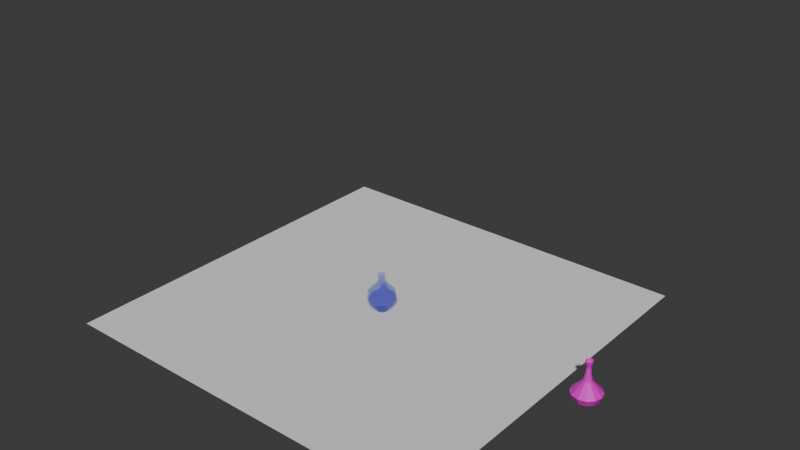 # Source: C42-S03-V05_More_Parametric_Modelling.blend  (saved by Blender 4.2.66; exported with 4.5.12 LTS)
import bpy
from mathutils import Matrix  # noqa: F401  (used for matrix-valued properties, if any)

bpy.ops.wm.read_factory_settings(use_empty=True)
scene = bpy.context.scene
scene.name = 'Scene'

# ---- collections
col_collection = bpy.data.collections.new('Collection'); scene.collection.children.link(col_collection)
col_mesh_modelling = bpy.data.collections.new('Mesh Modelling'); scene.collection.children.link(col_mesh_modelling)
col_parametric_modelling = bpy.data.collections.new('Parametric Modelling'); scene.collection.children.link(col_parametric_modelling)

# ---- materials (node trees are filled in below, after node groups)
mat_glass = bpy.data.materials.new('Glass')
mat_glass_001 = bpy.data.materials.new('Glass.001')

# ---- material node trees
mat_glass.use_nodes = True; mat_glass.node_tree.nodes.clear()
_N = mat_glass.node_tree.nodes; _L = mat_glass.node_tree.links
n0 = _N.new('ShaderNodeBsdfPrincipled'); n0.name = 'Principled BSDF'; n0.location = (10, 300)
n0.inputs[0].default_value = (0.004843, 0.004639, 0.8001, 1.0)
n0.inputs[2].default_value = 0.1
n0.inputs[4].default_value = 0.2139
n1 = _N.new('ShaderNodeOutputMaterial'); n1.name = 'Material Output'; n1.location = (300, 300)
_L.new(n0.outputs[0], n1.inputs[0])
n1.is_active_output = True
mat_glass_001.use_nodes = True; mat_glass_001.node_tree.nodes.clear()
_N = mat_glass_001.node_tree.nodes; _L = mat_glass_001.node_tree.links
n0 = _N.new('ShaderNodeBsdfPrincipled'); n0.name = 'Principled BSDF'; n0.location = (10, 300)
n0.inputs[0].default_value = (0.8008, 0.007578, 0.6189, 1.0)
n1 = _N.new('ShaderNodeOutputMaterial'); n1.name = 'Material Output'; n1.location = (300, 300)
_L.new(n0.outputs[0], n1.inputs[0])
n1.is_active_output = True

# ---- world
world_world = bpy.data.worlds.new('World'); scene.world = world_world
world_world.use_nodes = True; world_world.node_tree.nodes.clear()
_N = world_world.node_tree.nodes; _L = world_world.node_tree.links
n0 = _N.new('ShaderNodeOutputWorld'); n0.name = 'World Output'; n0.location = (300, 300)
n1 = _N.new('ShaderNodeBackground'); n1.name = 'Background'; n1.location = (10, 300)
n1.inputs[0].default_value = (0.05088, 0.05088, 0.05088, 1.0)
_L.new(n1.outputs[0], n0.inputs[0])
n0.is_active_output = True
world_world.color = (0.05088, 0.05088, 0.05088)
world_world.sun_shadow_jitter_overblur = 0.0

# ---- meshes
me_plane = bpy.data.meshes.new('Plane')
me_plane.from_pydata([(-1.0, -1.0, 0.0), (1.0, -1.0, 0.0), (-1.0, 1.0, 0.0), (1.0, 1.0, 0.0)], [], [(0, 1, 3, 2)])
_uv = me_plane.uv_layers.new(name='UVMap')
_uv.uv.foreach_set('vector', [0.0, 0.0, 1.0, 0.0, 1.0, 1.0, 0.0, 1.0])
me_plane.update()
me_cylinder_001 = bpy.data.meshes.new('Cylinder.001')
me_cylinder_001.from_pydata([(0.0, 0.151, 0.0), (0.0, 0.09785, 1.0), (0.07551, 0.1308, 0.0), (0.04893, 0.08474, 1.0), (0.1308, 0.07551, 0.0), (0.08474, 0.04893, 1.0), (0.151, 1.233e-09, 0.0), (0.09785, 8.367e-10, 1.0), (0.1308, -0.07551, 0.0), (0.08474, -0.04893, 1.0), (0.07551, -0.1308, 0.0), (0.04893, -0.08474, 1.0), (0.0, -0.151, 0.0), (0.0, -0.09785, 1.0), (-0.07551, -0.1308, 0.0), (-0.04893, -0.08474, 1.0), (-0.1308, -0.07551, 0.0), (-0.08474, -0.04893, 1.0), (-0.151, 1.233e-09, 0.0), (-0.09785, 8.367e-10, 1.0), (-0.1308, 0.07551, 0.0), (-0.08474, 0.04893, 1.0), (-0.07551, 0.1308, 0.0), (-0.04893, 0.08474, 1.0), (0.0, 0.3, 0.1667), (0.0, 0.3773, 0.3333), (0.0, 0.3, 0.5), (0.0, 0.1354, 0.6667), (0.0, 0.09785, 0.8333), (0.04893, 0.08474, 0.8333), (0.06769, 0.1172, 0.6667), (0.15, 0.2598, 0.5), (0.1886, 0.3267, 0.3333), (0.15, 0.2598, 0.1667), (0.08474, 0.04893, 0.8333), (0.1172, 0.06769, 0.6667), (0.2598, 0.15, 0.5), (0.3267, 0.1886, 0.3333), (0.2598, 0.15, 0.1667), (0.09785, 8.367e-10, 0.8333), (0.1354, 1.363e-09, 0.6667), (0.3, 0.0, 0.5), (0.3773, -6.398e-10, 0.3333), (0.3, 0.0, 0.1667), (0.08474, -0.04893, 0.8333), (0.1172, -0.06769, 0.6667), (0.2598, -0.15, 0.5), (0.3267, -0.1886, 0.3333), (0.2598, -0.15, 0.1667), (0.04893, -0.08474, 0.8333), (0.06769, -0.1172, 0.6667), (0.15, -0.2598, 0.5), (0.1886, -0.3267, 0.3333), (0.15, -0.2598, 0.1667), (0.0, -0.09785, 0.8333), (0.0, -0.1354, 0.6667), (0.0, -0.3, 0.5), (0.0, -0.3773, 0.3333), (0.0, -0.3, 0.1667), (-0.04893, -0.08474, 0.8333), (-0.06769, -0.1172, 0.6667), (-0.15, -0.2598, 0.5), (-0.1886, -0.3267, 0.3333), (-0.15, -0.2598, 0.1667), (-0.08474, -0.04893, 0.8333), (-0.1172, -0.06769, 0.6667), (-0.2598, -0.15, 0.5), (-0.3267, -0.1886, 0.3333), (-0.2598, -0.15, 0.1667), (-0.09785, 8.367e-10, 0.8333), (-0.1354, 1.363e-09, 0.6667), (-0.3, 0.0, 0.5), (-0.3773, -6.398e-10, 0.3333), (-0.3, 0.0, 0.1667), (-0.08474, 0.04893, 0.8333), (-0.1172, 0.06769, 0.6667), (-0.2598, 0.15, 0.5), (-0.3267, 0.1886, 0.3333), (-0.2598, 0.15, 0.1667), (-0.04893, 0.08474, 0.8333), (-0.06769, 0.1172, 0.6667), (-0.15, 0.2598, 0.5), (-0.1886, 0.3267, 0.3333), (-0.15, 0.2598, 0.1667)], [], [(28, 1, 3, 29), (29, 3, 5, 34), (34, 5, 7, 39), (39, 7, 9, 44), (44, 9, 11, 49), (49, 11, 13, 54), (54, 13, 15, 59), (59, 15, 17, 64), (64, 17, 19, 69), (69, 19, 21, 74), (3, 1, 23, 21, 19, 17, 15, 13, 11, 9, 7, 5), (74, 21, 23, 79), (79, 23, 1, 28), (0, 2, 4, 6, 8, 10, 12, 14, 16, 18, 20, 22), (22, 83, 24, 0), (83, 82, 25, 24), (82, 81, 26, 25), (81, 80, 27, 26), (80, 79, 28, 27), (20, 78, 83, 22), (78, 77, 82, 83), (77, 76, 81, 82), (76, 75, 80, 81), (75, 74, 79, 80), (18, 73, 78, 20), (73, 72, 77, 78), (72, 71, 76, 77), (71, 70, 75, 76), (70, 69, 74, 75), (16, 68, 73, 18), (68, 67, 72, 73), (67, 66, 71, 72), (66, 65, 70, 71), (65, 64, 69, 70), (14, 63, 68, 16), (63, 62, 67, 68), (62, 61, 66, 67), (61, 60, 65, 66), (60, 59, 64, 65), (12, 58, 63, 14), (58, 57, 62, 63), (57, 56, 61, 62), (56, 55, 60, 61), (55, 54, 59, 60), (10, 53, 58, 12), (53, 52, 57, 58), (52, 51, 56, 57), (51, 50, 55, 56), (50, 49, 54, 55), (8, 48, 53, 10), (48, 47, 52, 53), (47, 46, 51, 52), (46, 45, 50, 51), (45, 44, 49, 50), (6, 43, 48, 8), (43, 42, 47, 48), (42, 41, 46, 47), (41, 40, 45, 46), (40, 39, 44, 45), (4, 38, 43, 6), (38, 37, 42, 43), (37, 36, 41, 42), (36, 35, 40, 41), (35, 34, 39, 40), (2, 33, 38, 4), (33, 32, 37, 38), (32, 31, 36, 37), (31, 30, 35, 36), (30, 29, 34, 35), (0, 24, 33, 2), (24, 25, 32, 33), (25, 26, 31, 32), (26, 27, 30, 31), (27, 28, 29, 30)])
_uv = me_cylinder_001.uv_layers.new(name='UVMap')
_uv.uv.foreach_set('vector', [1.0, 0.9167, 1.0, 1.0, 0.9167, 1.0, 0.9167, 0.9167, 0.9167, 0.9167, 0.9167, 1.0, 0.8333, 1.0, 0.8333, 0.9167, 0.8333, 0.9167, 0.8333, 1.0, 0.75, 1.0, 0.75, 0.9167, 0.75, 0.9167, 0.75, 1.0, 0.6667, 1.0, 0.6667, 0.9167, 0.6667, 0.9167, 0.6667, 1.0, 0.5833, 1.0, 0.5833, 0.9167, 0.5833, 0.9167, 0.5833, 1.0, 0.5, 1.0, 0.5, 0.9167, 0.5, 0.9167, 0.5, 1.0, 0.4167, 1.0, 0.4167, 0.9167, 0.4167, 0.9167, 0.4167, 1.0, 0.3333, 1.0, 0.3333, 0.9167, 0.3333, 0.9167, 0.3333, 1.0, 0.25, 1.0, 0.25, 0.9167, 0.25, 0.9167, 0.25, 1.0, 0.1667, 1.0, 0.1667, 0.9167, 0.37, 0.4578, 0.25, 0.49, 0.13, 0.4578, 0.04215, 0.37, 0.01, 0.25, 0.04215, 0.13, 0.13, 0.04215, 0.25, 0.01, 0.37, 0.04215, 0.4578, 0.13, 0.49, 0.25, 0.4578, 0.37, 0.1667, 0.9167, 0.1667, 1.0, 0.08333, 1.0, 0.08333, 0.9167, 0.08333, 0.9167, 0.08333, 1.0, 7.451e-08, 1.0, 7.451e-08, 0.9167, 0.75, 0.49, 0.87, 0.4578, 0.9578, 0.37, 0.99, 0.25, 0.9578, 0.13, 0.87, 0.04215, 0.75, 0.01, 0.63, 0.04215, 0.5422, 0.13, 0.51, 0.25, 0.5422, 0.37, 0.63, 0.4578, 0.08333, 0.5, 0.08333, 0.5833, 7.451e-08, 0.5833, 7.451e-08, 0.5, 0.08333, 0.5833, 0.08333, 0.6667, 7.451e-08, 0.6667, 7.451e-08, 0.5833, 0.08333, 0.6667, 0.08333, 0.75, 7.451e-08, 0.75, 7.451e-08, 0.6667, 0.08333, 0.75, 0.08333, 0.8333, 7.451e-08, 0.8333, 7.451e-08, 0.75, 0.08333, 0.8333, 0.08333, 0.9167, 7.451e-08, 0.9167, 7.451e-08, 0.8333, 0.1667, 0.5, 0.1667, 0.5833, 0.08333, 0.5833, 0.08333, 0.5, 0.1667, 0.5833, 0.1667, 0.6667, 0.08333, 0.6667, 0.08333, 0.5833, 0.1667, 0.6667, 0.1667, 0.75, 0.08333, 0.75, 0.08333, 0.6667, 0.1667, 0.75, 0.1667, 0.8333, 0.08333, 0.8333, 0.08333, 0.75, 0.1667, 0.8333, 0.1667, 0.9167, 0.08333, 0.9167, 0.08333, 0.8333, 0.25, 0.5, 0.25, 0.5833, 0.1667, 0.5833, 0.1667, 0.5, 0.25, 0.5833, 0.25, 0.6667, 0.1667, 0.6667, 0.1667, 0.5833, 0.25, 0.6667, 0.25, 0.75, 0.1667, 0.75, 0.1667, 0.6667, 0.25, 0.75, 0.25, 0.8333, 0.1667, 0.8333, 0.1667, 0.75, 0.25, 0.8333, 0.25, 0.9167, 0.1667, 0.9167, 0.1667, 0.8333, 0.3333, 0.5, 0.3333, 0.5833, 0.25, 0.5833, 0.25, 0.5, 0.3333, 0.5833, 0.3333, 0.6667, 0.25, 0.6667, 0.25, 0.5833, 0.3333, 0.6667, 0.3333, 0.75, 0.25, 0.75, 0.25, 0.6667, 0.3333, 0.75, 0.3333, 0.8333, 0.25, 0.8333, 0.25, 0.75, 0.3333, 0.8333, 0.3333, 0.9167, 0.25, 0.9167, 0.25, 0.8333, 0.4167, 0.5, 0.4167, 0.5833, 0.3333, 0.5833, 0.3333, 0.5, 0.4167, 0.5833, 0.4167, 0.6667, 0.3333, 0.6667, 0.3333, 0.5833, 0.4167, 0.6667, 0.4167, 0.75, 0.3333, 0.75, 0.3333, 0.6667, 0.4167, 0.75, 0.4167, 0.8333, 0.3333, 0.8333, 0.3333, 0.75, 0.4167, 0.8333, 0.4167, 0.9167, 0.3333, 0.9167, 0.3333, 0.8333, 0.5, 0.5, 0.5, 0.5833, 0.4167, 0.5833, 0.4167, 0.5, 0.5, 0.5833, 0.5, 0.6667, 0.4167, 0.6667, 0.4167, 0.5833, 0.5, 0.6667, 0.5, 0.75, 0.4167, 0.75, 0.4167, 0.6667, 0.5, 0.75, 0.5, 0.8333, 0.4167, 0.8333, 0.4167, 0.75, 0.5, 0.8333, 0.5, 0.9167, 0.4167, 0.9167, 0.4167, 0.8333, 0.5833, 0.5, 0.5833, 0.5833, 0.5, 0.5833, 0.5, 0.5, 0.5833, 0.5833, 0.5833, 0.6667, 0.5, 0.6667, 0.5, 0.5833, 0.5833, 0.6667, 0.5833, 0.75, 0.5, 0.75, 0.5, 0.6667, 0.5833, 0.75, 0.5833, 0.8333, 0.5, 0.8333, 0.5, 0.75, 0.5833, 0.8333, 0.5833, 0.9167, 0.5, 0.9167, 0.5, 0.8333, 0.6667, 0.5, 0.6667, 0.5833, 0.5833, 0.5833, 0.5833, 0.5, 0.6667, 0.5833, 0.6667, 0.6667, 0.5833, 0.6667, 0.5833, 0.5833, 0.6667, 0.6667, 0.6667, 0.75, 0.5833, 0.75, 0.5833, 0.6667, 0.6667, 0.75, 0.6667, 0.8333, 0.5833, 0.8333, 0.5833, 0.75, 0.6667, 0.8333, 0.6667, 0.9167, 0.5833, 0.9167, 0.5833, 0.8333, 0.75, 0.5, 0.75, 0.5833, 0.6667, 0.5833, 0.6667, 0.5, 0.75, 0.5833, 0.75, 0.6667, 0.6667, 0.6667, 0.6667, 0.5833, 0.75, 0.6667, 0.75, 0.75, 0.6667, 0.75, 0.6667, 0.6667, 0.75, 0.75, 0.75, 0.8333, 0.6667, 0.8333, 0.6667, 0.75, 0.75, 0.8333, 0.75, 0.9167, 0.6667, 0.9167, 0.6667, 0.8333, 0.8333, 0.5, 0.8333, 0.5833, 0.75, 0.5833, 0.75, 0.5, 0.8333, 0.5833, 0.8333, 0.6667, 0.75, 0.6667, 0.75, 0.5833, 0.8333, 0.6667, 0.8333, 0.75, 0.75, 0.75, 0.75, 0.6667, 0.8333, 0.75, 0.8333, 0.8333, 0.75, 0.8333, 0.75, 0.75, 0.8333, 0.8333, 0.8333, 0.9167, 0.75, 0.9167, 0.75, 0.8333, 0.9167, 0.5, 0.9167, 0.5833, 0.8333, 0.5833, 0.8333, 0.5, 0.9167, 0.5833, 0.9167, 0.6667, 0.8333, 0.6667, 0.8333, 0.5833, 0.9167, 0.6667, 0.9167, 0.75, 0.8333, 0.75, 0.8333, 0.6667, 0.9167, 0.75, 0.9167, 0.8333, 0.8333, 0.8333, 0.8333, 0.75, 0.9167, 0.8333, 0.9167, 0.9167, 0.8333, 0.9167, 0.8333, 0.8333, 1.0, 0.5, 1.0, 0.5833, 0.9167, 0.5833, 0.9167, 0.5, 1.0, 0.5833, 1.0, 0.6667, 0.9167, 0.6667, 0.9167, 0.5833, 1.0, 0.6667, 1.0, 0.75, 0.9167, 0.75, 0.9167, 0.6667, 1.0, 0.75, 1.0, 0.8333, 0.9167, 0.8333, 0.9167, 0.75, 1.0, 0.8333, 1.0, 0.9167, 0.9167, 0.9167, 0.9167, 0.8333])
me_cylinder_001.update()
me_cylinder_002 = bpy.data.meshes.new('Cylinder.002')
me_cylinder_002.from_pydata([(0.0, 0.3, 0.0), (0.0, 0.3, 1.0), (0.15, 0.2598, 0.0), (0.15, 0.2598, 1.0), (0.2598, 0.15, 0.0), (0.2598, 0.15, 1.0), (0.3, 0.0, 0.0), (0.3, 0.0, 1.0), (0.2598, -0.15, 0.0), (0.2598, -0.15, 1.0), (0.15, -0.2598, 0.0), (0.15, -0.2598, 1.0), (0.0, -0.3, 0.0), (0.0, -0.3, 1.0), (-0.15, -0.2598, 0.0), (-0.15, -0.2598, 1.0), (-0.2598, -0.15, 0.0), (-0.2598, -0.15, 1.0), (-0.3, 0.0, 0.0), (-0.3, 0.0, 1.0), (-0.2598, 0.15, 0.0), (-0.2598, 0.15, 1.0), (-0.15, 0.2598, 0.0), (-0.15, 0.2598, 1.0)], [], [(0, 1, 3, 2), (2, 3, 5, 4), (4, 5, 7, 6), (6, 7, 9, 8), (8, 9, 11, 10), (10, 11, 13, 12), (12, 13, 15, 14), (14, 15, 17, 16), (16, 17, 19, 18), (18, 19, 21, 20), (3, 1, 23, 21, 19, 17, 15, 13, 11, 9, 7, 5), (20, 21, 23, 22), (22, 23, 1, 0), (0, 2, 4, 6, 8, 10, 12, 14, 16, 18, 20, 22)])
_uv = me_cylinder_002.uv_layers.new(name='UVMap')
_uv.uv.foreach_set('vector', [1.0, 0.5, 1.0, 1.0, 0.9167, 1.0, 0.9167, 0.5, 0.9167, 0.5, 0.9167, 1.0, 0.8333, 1.0, 0.8333, 0.5, 0.8333, 0.5, 0.8333, 1.0, 0.75, 1.0, 0.75, 0.5, 0.75, 0.5, 0.75, 1.0, 0.6667, 1.0, 0.6667, 0.5, 0.6667, 0.5, 0.6667, 1.0, 0.5833, 1.0, 0.5833, 0.5, 0.5833, 0.5, 0.5833, 1.0, 0.5, 1.0, 0.5, 0.5, 0.5, 0.5, 0.5, 1.0, 0.4167, 1.0, 0.4167, 0.5, 0.4167, 0.5, 0.4167, 1.0, 0.3333, 1.0, 0.3333, 0.5, 0.3333, 0.5, 0.3333, 1.0, 0.25, 1.0, 0.25, 0.5, 0.25, 0.5, 0.25, 1.0, 0.1667, 1.0, 0.1667, 0.5, 0.37, 0.4578, 0.25, 0.49, 0.13, 0.4578, 0.04215, 0.37, 0.01, 0.25, 0.04215, 0.13, 0.13, 0.04215, 0.25, 0.01, 0.37, 0.04215, 0.4578, 0.13, 0.49, 0.25, 0.4578, 0.37, 0.1667, 0.5, 0.1667, 1.0, 0.08333, 1.0, 0.08333, 0.5, 0.08333, 0.5, 0.08333, 1.0, 7.451e-08, 1.0, 7.451e-08, 0.5, 0.75, 0.49, 0.87, 0.4578, 0.9578, 0.37, 0.99, 0.25, 0.9578, 0.13, 0.87, 0.04215, 0.75, 0.01, 0.63, 0.04215, 0.5422, 0.13, 0.51, 0.25, 0.5422, 0.37, 0.63, 0.4578])
me_cylinder_002.update()
me_cylinder_003 = bpy.data.meshes.new('Cylinder.003')
me_cylinder_003.from_pydata([(0.0, 0.151, 0.0), (0.0, 0.09785, 1.0), (0.07551, 0.1308, 0.0), (0.04893, 0.08474, 1.0), (0.1308, 0.07551, 0.0), (0.08474, 0.04893, 1.0), (0.151, 1.233e-09, 0.0), (0.09785, 8.367e-10, 1.0), (0.1308, -0.07551, 0.0), (0.08474, -0.04893, 1.0), (0.07551, -0.1308, 0.0), (0.04893, -0.08474, 1.0), (0.0, -0.151, 0.0), (0.0, -0.09785, 1.0), (-0.07551, -0.1308, 0.0), (-0.04893, -0.08474, 1.0), (-0.1308, -0.07551, 0.0), (-0.08474, -0.04893, 1.0), (-0.151, 1.233e-09, 0.0), (-0.09785, 8.367e-10, 1.0), (-0.1308, 0.07551, 0.0), (-0.08474, 0.04893, 1.0), (-0.07551, 0.1308, 0.0), (-0.04893, 0.08474, 1.0), (0.0, 0.3, 0.04282), (0.0, 0.3773, 0.2095), (0.0, 0.1044, 0.5), (0.0, 0.07093, 0.6667), (5.925e-08, 0.04922, 0.8333), (0.02461, 0.04263, 0.8333), (0.03546, 0.06143, 0.6667), (0.05221, 0.09044, 0.5), (0.1886, 0.3267, 0.2095), (0.15, 0.2598, 0.04282), (0.04263, 0.02461, 0.8333), (0.06143, 0.03546, 0.6667), (0.09044, 0.05221, 0.5), (0.3267, 0.1886, 0.2095), (0.2598, 0.15, 0.04282), (0.04922, 4.209e-10, 0.8333), (0.07093, -4.683e-10, 0.6667), (0.1044, 1.619e-09, 0.5), (0.3773, -6.398e-10, 0.2095), (0.3, 0.0, 0.04282), (0.04263, -0.02461, 0.8333), (0.06143, -0.03546, 0.6667), (0.09044, -0.05221, 0.5), (0.3267, -0.1886, 0.2095), (0.2598, -0.15, 0.04282), (0.02461, -0.04263, 0.8333), (0.03546, -0.06143, 0.6667), (0.05221, -0.09044, 0.5), (0.1886, -0.3267, 0.2095), (0.15, -0.2598, 0.04282), (5.925e-08, -0.04922, 0.8333), (0.0, -0.07093, 0.6667), (0.0, -0.1044, 0.5), (0.0, -0.3773, 0.2095), (0.0, -0.3, 0.04282), (-0.02461, -0.04263, 0.8333), (-0.03546, -0.06143, 0.6667), (-0.05221, -0.09044, 0.5), (-0.1886, -0.3267, 0.2095), (-0.15, -0.2598, 0.04282), (-0.04263, -0.02461, 0.8333), (-0.06143, -0.03546, 0.6667), (-0.09044, -0.05221, 0.5), (-0.3267, -0.1886, 0.2095), (-0.2598, -0.15, 0.04282), (-0.04922, 4.209e-10, 0.8333), (-0.07093, -4.683e-10, 0.6667), (-0.1044, 1.619e-09, 0.5), (-0.3773, -6.398e-10, 0.2095), (-0.3, 0.0, 0.04282), (-0.04263, 0.02461, 0.8333), (-0.06143, 0.03546, 0.6667), (-0.09044, 0.05221, 0.5), (-0.3267, 0.1886, 0.2095), (-0.2598, 0.15, 0.04282), (-0.02461, 0.04263, 0.8333), (-0.03546, 0.06143, 0.6667), (-0.05221, 0.09044, 0.5), (-0.1886, 0.3267, 0.2095), (-0.15, 0.2598, 0.04282)], [], [(28, 1, 3, 29), (29, 3, 5, 34), (34, 5, 7, 39), (39, 7, 9, 44), (44, 9, 11, 49), (49, 11, 13, 54), (54, 13, 15, 59), (59, 15, 17, 64), (64, 17, 19, 69), (69, 19, 21, 74), (3, 1, 23, 21, 19, 17, 15, 13, 11, 9, 7, 5), (74, 21, 23, 79), (79, 23, 1, 28), (0, 2, 4, 6, 8, 10, 12, 14, 16, 18, 20, 22), (22, 83, 24, 0), (83, 82, 25, 24), (82, 81, 26, 25), (81, 80, 27, 26), (80, 79, 28, 27), (20, 78, 83, 22), (78, 77, 82, 83), (77, 76, 81, 82), (76, 75, 80, 81), (75, 74, 79, 80), (18, 73, 78, 20), (73, 72, 77, 78), (72, 71, 76, 77), (71, 70, 75, 76), (70, 69, 74, 75), (16, 68, 73, 18), (68, 67, 72, 73), (67, 66, 71, 72), (66, 65, 70, 71), (65, 64, 69, 70), (14, 63, 68, 16), (63, 62, 67, 68), (62, 61, 66, 67), (61, 60, 65, 66), (60, 59, 64, 65), (12, 58, 63, 14), (58, 57, 62, 63), (57, 56, 61, 62), (56, 55, 60, 61), (55, 54, 59, 60), (10, 53, 58, 12), (53, 52, 57, 58), (52, 51, 56, 57), (51, 50, 55, 56), (50, 49, 54, 55), (8, 48, 53, 10), (48, 47, 52, 53), (47, 46, 51, 52), (46, 45, 50, 51), (45, 44, 49, 50), (6, 43, 48, 8), (43, 42, 47, 48), (42, 41, 46, 47), (41, 40, 45, 46), (40, 39, 44, 45), (4, 38, 43, 6), (38, 37, 42, 43), (37, 36, 41, 42), (36, 35, 40, 41), (35, 34, 39, 40), (2, 33, 38, 4), (33, 32, 37, 38), (32, 31, 36, 37), (31, 30, 35, 36), (30, 29, 34, 35), (0, 24, 33, 2), (24, 25, 32, 33), (25, 26, 31, 32), (26, 27, 30, 31), (27, 28, 29, 30)])
_uv = me_cylinder_003.uv_layers.new(name='UVMap')
_uv.uv.foreach_set('vector', [1.0, 0.9167, 1.0, 1.0, 0.9167, 1.0, 0.9167, 0.9167, 0.9167, 0.9167, 0.9167, 1.0, 0.8333, 1.0, 0.8333, 0.9167, 0.8333, 0.9167, 0.8333, 1.0, 0.75, 1.0, 0.75, 0.9167, 0.75, 0.9167, 0.75, 1.0, 0.6667, 1.0, 0.6667, 0.9167, 0.6667, 0.9167, 0.6667, 1.0, 0.5833, 1.0, 0.5833, 0.9167, 0.5833, 0.9167, 0.5833, 1.0, 0.5, 1.0, 0.5, 0.9167, 0.5, 0.9167, 0.5, 1.0, 0.4167, 1.0, 0.4167, 0.9167, 0.4167, 0.9167, 0.4167, 1.0, 0.3333, 1.0, 0.3333, 0.9167, 0.3333, 0.9167, 0.3333, 1.0, 0.25, 1.0, 0.25, 0.9167, 0.25, 0.9167, 0.25, 1.0, 0.1667, 1.0, 0.1667, 0.9167, 0.37, 0.4578, 0.25, 0.49, 0.13, 0.4578, 0.04215, 0.37, 0.01, 0.25, 0.04215, 0.13, 0.13, 0.04215, 0.25, 0.01, 0.37, 0.04215, 0.4578, 0.13, 0.49, 0.25, 0.4578, 0.37, 0.1667, 0.9167, 0.1667, 1.0, 0.08333, 1.0, 0.08333, 0.9167, 0.08333, 0.9167, 0.08333, 1.0, 7.451e-08, 1.0, 7.451e-08, 0.9167, 0.75, 0.49, 0.87, 0.4578, 0.9578, 0.37, 0.99, 0.25, 0.9578, 0.13, 0.87, 0.04215, 0.75, 0.01, 0.63, 0.04215, 0.5422, 0.13, 0.51, 0.25, 0.5422, 0.37, 0.63, 0.4578, 0.08333, 0.5, 0.08333, 0.5833, 7.451e-08, 0.5833, 7.451e-08, 0.5, 0.08333, 0.5833, 0.08333, 0.6667, 7.451e-08, 0.6667, 7.451e-08, 0.5833, 0.08333, 0.6667, 0.08333, 0.75, 7.451e-08, 0.75, 7.451e-08, 0.6667, 0.08333, 0.75, 0.08333, 0.8333, 7.451e-08, 0.8333, 7.451e-08, 0.75, 0.08333, 0.8333, 0.08333, 0.9167, 7.451e-08, 0.9167, 7.451e-08, 0.8333, 0.1667, 0.5, 0.1667, 0.5833, 0.08333, 0.5833, 0.08333, 0.5, 0.1667, 0.5833, 0.1667, 0.6667, 0.08333, 0.6667, 0.08333, 0.5833, 0.1667, 0.6667, 0.1667, 0.75, 0.08333, 0.75, 0.08333, 0.6667, 0.1667, 0.75, 0.1667, 0.8333, 0.08333, 0.8333, 0.08333, 0.75, 0.1667, 0.8333, 0.1667, 0.9167, 0.08333, 0.9167, 0.08333, 0.8333, 0.25, 0.5, 0.25, 0.5833, 0.1667, 0.5833, 0.1667, 0.5, 0.25, 0.5833, 0.25, 0.6667, 0.1667, 0.6667, 0.1667, 0.5833, 0.25, 0.6667, 0.25, 0.75, 0.1667, 0.75, 0.1667, 0.6667, 0.25, 0.75, 0.25, 0.8333, 0.1667, 0.8333, 0.1667, 0.75, 0.25, 0.8333, 0.25, 0.9167, 0.1667, 0.9167, 0.1667, 0.8333, 0.3333, 0.5, 0.3333, 0.5833, 0.25, 0.5833, 0.25, 0.5, 0.3333, 0.5833, 0.3333, 0.6667, 0.25, 0.6667, 0.25, 0.5833, 0.3333, 0.6667, 0.3333, 0.75, 0.25, 0.75, 0.25, 0.6667, 0.3333, 0.75, 0.3333, 0.8333, 0.25, 0.8333, 0.25, 0.75, 0.3333, 0.8333, 0.3333, 0.9167, 0.25, 0.9167, 0.25, 0.8333, 0.4167, 0.5, 0.4167, 0.5833, 0.3333, 0.5833, 0.3333, 0.5, 0.4167, 0.5833, 0.4167, 0.6667, 0.3333, 0.6667, 0.3333, 0.5833, 0.4167, 0.6667, 0.4167, 0.75, 0.3333, 0.75, 0.3333, 0.6667, 0.4167, 0.75, 0.4167, 0.8333, 0.3333, 0.8333, 0.3333, 0.75, 0.4167, 0.8333, 0.4167, 0.9167, 0.3333, 0.9167, 0.3333, 0.8333, 0.5, 0.5, 0.5, 0.5833, 0.4167, 0.5833, 0.4167, 0.5, 0.5, 0.5833, 0.5, 0.6667, 0.4167, 0.6667, 0.4167, 0.5833, 0.5, 0.6667, 0.5, 0.75, 0.4167, 0.75, 0.4167, 0.6667, 0.5, 0.75, 0.5, 0.8333, 0.4167, 0.8333, 0.4167, 0.75, 0.5, 0.8333, 0.5, 0.9167, 0.4167, 0.9167, 0.4167, 0.8333, 0.5833, 0.5, 0.5833, 0.5833, 0.5, 0.5833, 0.5, 0.5, 0.5833, 0.5833, 0.5833, 0.6667, 0.5, 0.6667, 0.5, 0.5833, 0.5833, 0.6667, 0.5833, 0.75, 0.5, 0.75, 0.5, 0.6667, 0.5833, 0.75, 0.5833, 0.8333, 0.5, 0.8333, 0.5, 0.75, 0.5833, 0.8333, 0.5833, 0.9167, 0.5, 0.9167, 0.5, 0.8333, 0.6667, 0.5, 0.6667, 0.5833, 0.5833, 0.5833, 0.5833, 0.5, 0.6667, 0.5833, 0.6667, 0.6667, 0.5833, 0.6667, 0.5833, 0.5833, 0.6667, 0.6667, 0.6667, 0.75, 0.5833, 0.75, 0.5833, 0.6667, 0.6667, 0.75, 0.6667, 0.8333, 0.5833, 0.8333, 0.5833, 0.75, 0.6667, 0.8333, 0.6667, 0.9167, 0.5833, 0.9167, 0.5833, 0.8333, 0.75, 0.5, 0.75, 0.5833, 0.6667, 0.5833, 0.6667, 0.5, 0.75, 0.5833, 0.75, 0.6667, 0.6667, 0.6667, 0.6667, 0.5833, 0.75, 0.6667, 0.75, 0.75, 0.6667, 0.75, 0.6667, 0.6667, 0.75, 0.75, 0.75, 0.8333, 0.6667, 0.8333, 0.6667, 0.75, 0.75, 0.8333, 0.75, 0.9167, 0.6667, 0.9167, 0.6667, 0.8333, 0.8333, 0.5, 0.8333, 0.5833, 0.75, 0.5833, 0.75, 0.5, 0.8333, 0.5833, 0.8333, 0.6667, 0.75, 0.6667, 0.75, 0.5833, 0.8333, 0.6667, 0.8333, 0.75, 0.75, 0.75, 0.75, 0.6667, 0.8333, 0.75, 0.8333, 0.8333, 0.75, 0.8333, 0.75, 0.75, 0.8333, 0.8333, 0.8333, 0.9167, 0.75, 0.9167, 0.75, 0.8333, 0.9167, 0.5, 0.9167, 0.5833, 0.8333, 0.5833, 0.8333, 0.5, 0.9167, 0.5833, 0.9167, 0.6667, 0.8333, 0.6667, 0.8333, 0.5833, 0.9167, 0.6667, 0.9167, 0.75, 0.8333, 0.75, 0.8333, 0.6667, 0.9167, 0.75, 0.9167, 0.8333, 0.8333, 0.8333, 0.8333, 0.75, 0.9167, 0.8333, 0.9167, 0.9167, 0.8333, 0.9167, 0.8333, 0.8333, 1.0, 0.5, 1.0, 0.5833, 0.9167, 0.5833, 0.9167, 0.5, 1.0, 0.5833, 1.0, 0.6667, 0.9167, 0.6667, 0.9167, 0.5833, 1.0, 0.6667, 1.0, 0.75, 0.9167, 0.75, 0.9167, 0.6667, 1.0, 0.75, 1.0, 0.8333, 0.9167, 0.8333, 0.9167, 0.75, 1.0, 0.8333, 1.0, 0.9167, 0.9167, 0.9167, 0.9167, 0.8333])
me_cylinder_003.update()
me_cylinder_004 = bpy.data.meshes.new('Cylinder.004')
me_cylinder_004.from_pydata([(0.03021, 2.467e-10, 0.0), (0.01957, 1.673e-10, 0.2), (0.01878, -3.96e-11, 0.1682), (0.03088, -1.715e-09, 0.1467), (0.06973, -8.887e-10, 0.1066), (0.07546, -1.28e-10, 0.06667), (0.06, 0.0, 0.03333), (0.0, 0.0, 0.0)], [(6, 0), (1, 2), (2, 3), (4, 5), (5, 6), (3, 4), (0, 7)], [])
_uv = me_cylinder_004.uv_layers.new(name='UVMap')
_uv.uv.foreach_set('vector', [])
me_cylinder_004.materials.append(mat_glass)
me_cylinder_004.update()
me_cylinder_006 = bpy.data.meshes.new('Cylinder.006')
me_cylinder_006.from_pydata([(0.03021, 2.467e-10, 0.0), (0.01957, 1.673e-10, 0.2), (0.009844, 8.417e-11, 0.1667), (0.01419, -9.366e-11, 0.1333), (0.02089, 3.238e-10, 0.1), (0.07546, -1.28e-10, 0.0419), (0.06, 0.0, 0.008564)], [(6, 0), (1, 2), (2, 3), (3, 4), (4, 5), (5, 6)], [])
_uv = me_cylinder_006.uv_layers.new(name='UVMap')
_uv.uv.foreach_set('vector', [])
me_cylinder_006.materials.append(mat_glass_001)
me_cylinder_006.update()

# ---- objects
ob_ground = bpy.data.objects.new('Ground', me_plane)
ob_vial = bpy.data.objects.new('Vial', me_cylinder_001)
ob_vial_001 = bpy.data.objects.new('Vial.001', me_cylinder_002)
ob_vial_002 = bpy.data.objects.new('Vial.002', me_cylinder_003)
ob_vial_003 = bpy.data.objects.new('Vial.003', me_cylinder_004)
ob_vial_005 = bpy.data.objects.new('Vial.005', me_cylinder_006)

# ---- transforms, parenting, visibility, modifiers, constraints
ob_ground.location = (0.0, 0.0, 0.0)
ob_vial.location = (0.0, 0.0, 0.0)
ob_vial_001.location = (-1.487, 0.0, 0.0)
ob_vial_002.location = (1.152, 0.0, 0.0)
ob_vial_003.location = (0.0, 0.0, 0.0)
_m = ob_vial_003.modifiers.new('Screw', 'SCREW')
_m.steps = 12
_m.render_steps = 12
_m.use_smooth_shade = False
_m = ob_vial_003.modifiers.new('Solidify', 'SOLIDIFY')
_m.thickness = 0.005
ob_vial_005.location = (1.152, 0.0, 0.0)
_m = ob_vial_005.modifiers.new('Screw', 'SCREW')
_m.steps = 12
_m.render_steps = 12
_m.use_smooth_shade = False

# ---- collection membership
scene.collection.objects.link(ob_ground)
col_mesh_modelling.objects.link(ob_vial)
col_mesh_modelling.objects.link(ob_vial_001)
col_mesh_modelling.objects.link(ob_vial_002)
col_parametric_modelling.objects.link(ob_vial_003)
col_parametric_modelling.objects.link(ob_vial_005)
def _layer_coll(name, lc=None):
    lc = lc or bpy.context.view_layer.layer_collection
    for c in lc.children:
        if c.name == name: return c
        r = _layer_coll(name, c)
        if r: return r
_layer_coll('Mesh Modelling').exclude = True

# ---- scene / render settings (as saved in the file)
scene.frame_start = 1; scene.frame_end = 250; scene.frame_set(1)
scene.render.engine = 'BLENDER_EEVEE_NEXT'
bpy.context.view_layer.update()

# ---- added for rendering (the .blend has no active camera and no usable light): camera, sun
cam_auto = bpy.data.cameras.new('AutoCamera')
cam_auto.lens = 50.0
cam_auto.sensor_width = 36.0
cam_auto.clip_end = 1000.0
ob_auto_camera = bpy.data.objects.new('AutoCamera', cam_auto)
scene.collection.objects.link(ob_auto_camera)
ob_auto_camera.location = (3.03446, -3.5046, 2.8364)
ob_auto_camera.rotation_euler = (1.09748, -7.21219e-08, 0.694738)
scene.camera = ob_auto_camera
light_auto_sun = bpy.data.lights.new('AutoSun', 'SUN')
light_auto_sun.energy = 3.0
light_auto_sun.angle = 0.0523599
ob_auto_sun = bpy.data.objects.new('AutoSun', light_auto_sun)
scene.collection.objects.link(ob_auto_sun)
ob_auto_sun.rotation_euler = (0.872665, 0.174533, 0.523599)
bpy.context.view_layer.update()
